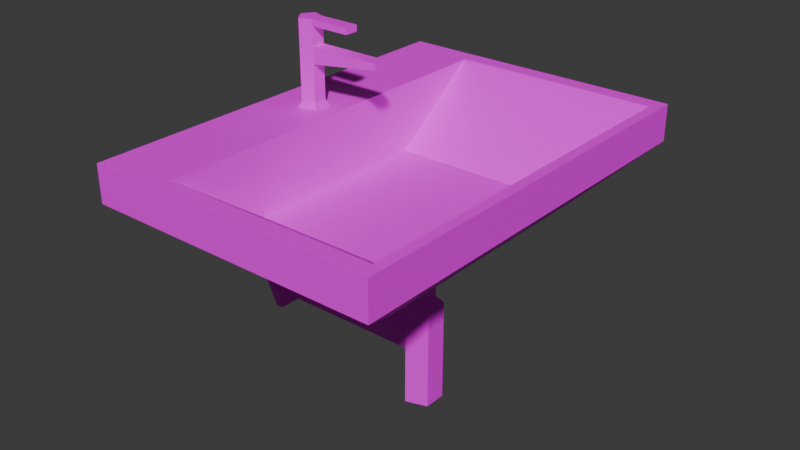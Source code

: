 # Source: Sink01.blend  (saved by Blender 4.2.66; exported with 4.5.12 LTS)
import bpy
from mathutils import Matrix  # noqa: F401  (used for matrix-valued properties, if any)

bpy.ops.wm.read_factory_settings(use_empty=True)
scene = bpy.context.scene
scene.name = 'Scene'

# ---- collections
col_collection = bpy.data.collections.new('Collection'); scene.collection.children.link(col_collection)

# ---- images (referenced by path relative to the original .blend; pixels are not part of the script)
import os
ASSET_DIR = os.environ.get("B2B_ASSET_DIR", "")  # directory of the original .blend (textures are referenced by path, not embedded)
HERE = os.path.dirname(os.path.abspath(__file__))  # packed textures are extracted next to this script under _unpacked/

def load_image(name, relpath, width, height, colorspace="sRGB"):
    """Load a texture the original file referenced (path relative to the .blend, or extracted next to this script)."""
    p = next((c for c in (os.path.join(HERE, relpath), os.path.join(ASSET_DIR, relpath)) if relpath and os.path.exists(c)), "")
    if p:
        img = bpy.data.images.load(p, check_existing=True)
        img.name = name
    else:  # same state as the original file: an image datablock whose file is absent (Cycles renders it pink)
        img = bpy.data.images.new(name, width, height)
        img.source = "FILE"
        img.filepath = "//" + (relpath or name)
    img.colorspace_settings.name = colorspace
    return img
img_sink01_a_png = load_image('Sink01_a.png', 'Sink01_a.png', 1024, 1024, 'sRGB')

# ---- materials (node trees are filled in below, after node groups)
mat_material = bpy.data.materials.new('Material')
mat_material.alpha_threshold = 0.0
mat_material.use_transparent_shadow = False
mat_material.roughness = 0.5
mat_material.line_color = (0.0, 0.0, 0.0, 1.0)

# ---- material node trees
mat_material.use_nodes = True; mat_material.node_tree.nodes.clear()
_N = mat_material.node_tree.nodes; _L = mat_material.node_tree.links
n0 = _N.new('ShaderNodeOutputMaterial'); n0.name = 'Material Output'; n0.location = (300, 300)
n1 = _N.new('ShaderNodeBsdfPrincipled'); n1.name = 'Principled BSDF'; n1.location = (10, 300)
n1.inputs[3].default_value = 1.45
n1.inputs[13].default_value = 0.2
n2 = _N.new('ShaderNodeTexImage'); n2.name = 'Image Texture'; n2.location = (-280, 280)
n2.image = img_sink01_a_png
n2.interpolation = 'Closest'
_L.new(n1.outputs[0], n0.inputs[0])
_L.new(n2.outputs[0], n1.inputs[0])
n0.is_active_output = True

# ---- world
world_world = bpy.data.worlds.new('World'); scene.world = world_world
world_world.use_nodes = True; world_world.node_tree.nodes.clear()
_N = world_world.node_tree.nodes; _L = world_world.node_tree.links
n0 = _N.new('ShaderNodeOutputWorld'); n0.name = 'World Output'; n0.location = (300, 300)
n1 = _N.new('ShaderNodeBackground'); n1.name = 'Background'; n1.location = (10, 300)
n1.inputs[0].default_value = (0.05088, 0.05088, 0.05088, 1.0)
_L.new(n1.outputs[0], n0.inputs[0])
n0.is_active_output = True
world_world.color = (0.05088, 0.05088, 0.05088)
world_world.use_sun_shadow = False
world_world.sun_shadow_jitter_overblur = 0.0

# ---- meshes
me_cube = bpy.data.meshes.new('Cube')
me_cube.from_pydata([(0.1465, 0.3835, 0.5365), (0.06318, 0.2532, 0.3579), (0.1465, -0.3835, 0.5365), (0.06318, -0.2532, 0.3579), (-0.2723, 0.3835, 0.5365), (-0.4169, 0.2532, 0.3579), (-0.2723, -0.3835, 0.5365), (-0.4169, -0.2532, 0.3579), (0.1669, 0.4169, 0.4632), (-0.4169, -0.4169, 0.4632), (0.1669, -0.4169, 0.4632), (-0.4169, 0.4169, 0.4632), (-0.1084, 1.315e-08, 0.2762), (-0.1084, 1.315e-08, 0.008678), (-0.1084, 1.315e-08, 0.2165), (-0.08186, 0.03651, 0.008678), (-0.08186, 0.03651, 0.2165), (-0.03895, 0.02256, 0.008678), (-0.03895, 0.02256, 0.2165), (-0.03895, -0.02256, 0.008678), (-0.03895, -0.02256, 0.2165), (-0.08186, -0.03651, 0.008678), (-0.08186, -0.03651, 0.2165), (-0.08186, -0.03651, 0.2762), (-0.08186, 0.03651, 0.3579), (-0.1084, 1.315e-08, 0.3579), (-0.03895, 0.02256, 0.3579), (-0.03895, -0.02256, 0.3579), (-0.08186, -0.03651, 0.3579), (-0.08186, 1.315e-08, 0.1865), (-0.08186, 0.03651, 0.1599), (-0.08186, 0.02256, 0.117), (-0.08186, -0.02256, 0.117), (-0.08186, -0.03651, 0.1599), (-0.4019, 1.315e-08, 0.1865), (-0.4019, 0.03651, 0.1599), (-0.4019, 0.02256, 0.117), (-0.4019, -0.02256, 0.117), (-0.4019, -0.03651, 0.1599), (-0.4019, 1.122e-08, 0.216), (-0.4019, 0.06464, 0.1691), (-0.4019, 0.03995, 0.09309), (-0.4019, -0.03995, 0.09309), (-0.4019, -0.06464, 0.1691), (-0.4169, 1.122e-08, 0.216), (-0.4169, 0.06464, 0.1691), (-0.4169, 0.03995, 0.09309), (-0.4169, -0.03995, 0.09309), (-0.4169, -0.06464, 0.1691), (-0.07712, -0.0219, 0.2165), (-0.05137, -0.01354, 0.2165), (-0.05137, 0.01354, 0.2165), (-0.09303, 1.371e-08, 0.2165), (-0.07712, 0.0219, 0.2165), (-0.07712, 0.0219, 0.2762), (-0.05137, 0.01354, 0.2762), (-0.05137, -0.01354, 0.2762), (-0.3391, 0.0219, 0.5475), (-0.3133, 0.01354, 0.5475), (-0.3133, -0.01354, 0.5475), (-0.3391, -0.0219, 0.5475), (-0.355, 1.371e-08, 0.5475), (0.1669, -0.4169, 0.5365), (-0.4169, -0.4169, 0.5365), (0.1669, 0.4169, 0.5365), (-0.4169, 0.4169, 0.5365), (0.03318, 0.1917, 0.3979), (0.03318, -0.1917, 0.3979), (-0.2723, 0.1917, 0.3979), (-0.2723, -0.1917, 0.3979), (-0.3415, 0.02941, 0.5365), (-0.307, 0.01817, 0.5365), (-0.307, -0.01817, 0.5365), (-0.3415, -0.02941, 0.5365), (-0.3629, 1.338e-08, 0.5365), (-0.3391, -0.0219, 0.6719), (-0.3133, -0.01354, 0.6719), (-0.3391, 0.0219, 0.6719), (-0.3133, -0.01354, 0.653), (-0.3133, 0.01354, 0.653), (-0.1684, -0.01354, 0.653), (-0.1684, 0.01354, 0.653), (-0.1684, -0.01354, 0.6405), (-0.1684, 0.01354, 0.6405), (-0.3133, -0.01354, 0.6205), (-0.3133, 0.01354, 0.6205), (-0.355, 1.371e-08, 0.6719), (-0.3133, 0.01354, 0.6719), (-0.08186, 0.03651, 0.2762), (-0.03895, 0.02256, 0.2762), (-0.03895, -0.02256, 0.2762), (-0.07712, -0.0219, 0.2762), (-0.09303, 1.371e-08, 0.2762)], [], [(4, 6, 69, 68), (10, 62, 63, 9), (9, 63, 65, 11), (5, 1, 3, 7), (8, 64, 62, 10), (11, 65, 64, 8), (5, 11, 8, 1), (1, 8, 10, 3), (7, 9, 11, 5), (3, 10, 9, 7), (91, 92, 52, 49), (23, 90, 27, 28), (13, 14, 16, 15), (90, 89, 26, 27), (15, 16, 18, 17), (88, 12, 25, 24), (53, 51, 50, 49, 52), (17, 18, 20, 19), (20, 18, 51, 50), (89, 55, 54, 88), (19, 20, 22, 21), (12, 23, 28, 25), (89, 88, 24, 26), (21, 22, 14, 13), (13, 15, 17, 19, 21), (33, 29, 34, 38), (31, 32, 37, 36), (29, 30, 35, 34), (32, 33, 38, 37), (30, 31, 36, 35), (39, 40, 45, 44), (39, 43, 40), (40, 43, 42, 41), (54, 55, 51, 53), (42, 43, 48, 47), (40, 41, 46, 45), (43, 39, 44, 48), (41, 42, 47, 46), (88, 54, 92, 12), (12, 92, 91, 23), (23, 91, 56, 90), (90, 56, 55, 89), (56, 91, 49, 50), (55, 56, 50, 51), (92, 54, 53, 52), (22, 20, 50, 49), (14, 22, 49, 52), (16, 14, 52, 53), (18, 16, 53, 51), (2, 6, 63, 62), (0, 2, 62, 64), (6, 4, 65, 63), (4, 0, 64, 65), (66, 68, 69, 67), (6, 2, 67, 69), (0, 4, 68, 66), (2, 0, 66, 67), (60, 59, 72, 73), (58, 57, 70, 71), (61, 60, 73, 74), (59, 58, 71, 72), (57, 61, 74, 70), (61, 57, 77, 86), (58, 59, 76, 87), (59, 60, 75, 76), (57, 58, 87, 77), (60, 61, 86, 75), (78, 79, 81, 80), (80, 81, 83, 82), (82, 83, 85, 84), (80, 82, 84, 78), (79, 85, 83, 81), (75, 77, 87, 76), (86, 77, 75)])
_uv = me_cube.uv_layers.new(name='UVMap')
_uv.uv.foreach_set('vector', [0.8493, 0.5257, 0.8493, 0.7243, 0.8493, 0.7243, 0.8493, 0.5257, 0.5938, 0.8021, 0.5938, 0.8333, 0.25, 0.8333, 0.25, 0.8021, 1.0, 0.8021, 1.0, 0.8333, 0.0, 0.8333, 0.0, 0.8021, 0.01562, 0.2917, 0.01562, 0.01042, 0.4531, 0.01042, 0.4531, 0.2917, 1.0, 0.8021, 1.0, 0.8333, 0.0, 0.8333, 0.0, 0.8021, 0.75, 0.8021, 0.75, 0.8333, 0.4062, 0.8333, 0.4062, 0.8021, 0.75, 0.7292, 0.75, 0.8021, 0.4062, 0.8021, 0.4688, 0.7292, 0.7969, 0.7292, 1.0, 0.8021, 0.0, 0.8021, 0.2031, 0.7292, 0.7969, 0.7292, 1.0, 0.8021, 0.0, 0.8021, 0.2031, 0.7292, 0.5312, 0.7292, 0.5938, 0.8021, 0.25, 0.8021, 0.25, 0.7292, 0.02175, 0.3242, 0.25, 0.49, 0.25, 0.49, 0.02175, 0.3242, 0.375, 0.4375, 0.4531, 0.4375, 0.4531, 0.5417, 0.375, 0.5417, 0.375, 0.375, 0.375, 0.6354, 0.5, 0.6354, 0.5, 0.375, 0.4531, 0.4375, 0.5312, 0.4375, 0.5312, 0.5417, 0.4531, 0.5417, 0.5, 0.375, 0.5, 0.6354, 0.625, 0.6354, 0.625, 0.375, 0.4783, 0.3242, 0.25, 0.49, 0.25, 0.49, 0.4783, 0.3242, 0.4783, 0.3242, 0.3911, 0.05584, 0.1089, 0.05584, 0.02175, 0.3242, 0.25, 0.49, 0.5625, 0.375, 0.5625, 0.6354, 0.4375, 0.6354, 0.4375, 0.375, 0.4531, 0.4479, 0.5469, 0.4479, 0.5312, 0.4688, 0.4688, 0.4688, 0.5469, 0.4479, 0.5312, 0.4688, 0.5469, 0.5, 0.5781, 0.5104, 0.375, 0.375, 0.375, 0.6354, 0.5, 0.6354, 0.5, 0.375, 0.25, 0.49, 0.02175, 0.3242, 0.02175, 0.3242, 0.25, 0.49, 0.5312, 0.4375, 0.625, 0.4375, 0.625, 0.5417, 0.5312, 0.5417, 0.625, 0.375, 0.625, 0.6354, 0.5, 0.6354, 0.5, 0.375, 0.75, 0.49, 0.9783, 0.3242, 0.8911, 0.05584, 0.6089, 0.05584, 0.5217, 0.3242, 0.5312, 0.625, 0.4688, 0.625, 0.4688, 0.375, 0.5312, 0.375, 0.5156, 0.375, 0.5781, 0.375, 0.5781, 0.625, 0.5156, 0.625, 0.4688, 0.625, 0.4062, 0.625, 0.4062, 0.375, 0.4688, 0.375, 0.5781, 0.375, 0.625, 0.375, 0.625, 0.625, 0.5781, 0.625, 0.375, 0.375, 0.4219, 0.375, 0.4219, 0.625, 0.375, 0.625, 0.4219, 0.5, 0.4219, 0.5729, 0.4062, 0.5729, 0.4062, 0.5, 0.4375, 0.5833, 0.4844, 0.6042, 0.3906, 0.6042, 0.5312, 0.4688, 0.375, 0.4688, 0.4062, 0.4271, 0.5, 0.4271, 0.4219, 0.4062, 0.4688, 0.4062, 0.4688, 0.4896, 0.4219, 0.4896, 0.4062, 0.4792, 0.4062, 0.4375, 0.4219, 0.4375, 0.4219, 0.4792, 0.4062, 0.5729, 0.4062, 0.5312, 0.4219, 0.5312, 0.4219, 0.5729, 0.4219, 0.4375, 0.4219, 0.5, 0.4062, 0.5, 0.4062, 0.4375, 0.4062, 0.5312, 0.4062, 0.4792, 0.4219, 0.4792, 0.4219, 0.5312, 0.4531, 0.5104, 0.4688, 0.5104, 0.5, 0.5, 0.5, 0.4896, 0.5, 0.4896, 0.5, 0.5, 0.5312, 0.5104, 0.5469, 0.5104, 0.4219, 0.5104, 0.4531, 0.5, 0.4688, 0.4688, 0.4531, 0.4479, 0.4531, 0.4479, 0.4688, 0.4688, 0.5312, 0.4688, 0.5469, 0.4479, 0.5312, 0.4062, 0.5781, 0.4062, 0.5781, 0.4896, 0.5312, 0.4896, 0.4688, 0.4062, 0.5312, 0.4062, 0.5312, 0.4896, 0.4688, 0.4896, 0.25, 0.49, 0.4783, 0.3242, 0.4783, 0.3242, 0.25, 0.49, 0.4219, 0.5104, 0.4531, 0.4479, 0.4688, 0.4688, 0.4531, 0.5, 0.5, 0.4896, 0.5469, 0.5104, 0.5312, 0.5104, 0.5, 0.5, 0.4531, 0.5104, 0.5, 0.4896, 0.5, 0.5, 0.4688, 0.5104, 0.5469, 0.4479, 0.5781, 0.5104, 0.5469, 0.5, 0.5312, 0.4688, 0.03125, 0.02083, 0.03125, 0.2917, 0.0, 0.375, 0.0, 0.0, 0.9688, 0.02083, 0.03125, 0.02083, 0.0, 0.0, 1.0, 0.0, 0.03125, 0.2917, 0.9688, 0.2917, 1.0, 0.375, 0.0, 0.375, 0.9688, 0.2917, 0.9688, 0.02083, 1.0, 0.0, 1.0, 0.375, 0.2812, 0.03125, 0.2812, 0.2917, 0.7031, 0.2917, 0.7031, 0.03125, 0.9688, 0.2917, 0.9688, 0.0, 0.7031, 0.03125, 0.7031, 0.2917, 0.03125, 0.0, 0.03125, 0.2917, 0.2812, 0.2917, 0.2812, 0.03125, 0.0, 0.1458, 1.0, 0.1458, 0.7656, 0.2917, 0.2344, 0.2917, 0.4688, 0.5521, 0.4688, 0.5729, 0.4375, 0.5729, 0.4375, 0.5417, 0.4688, 0.5521, 0.4688, 0.5729, 0.4375, 0.5729, 0.4375, 0.5417, 0.4688, 0.5521, 0.4688, 0.5729, 0.4375, 0.5729, 0.4375, 0.5417, 0.4688, 0.5521, 0.4688, 0.5729, 0.4375, 0.5729, 0.4375, 0.5417, 0.4688, 0.5521, 0.4688, 0.5729, 0.4375, 0.5729, 0.4375, 0.5417, 0.4531, 0.5, 0.4844, 0.5, 0.4844, 0.6354, 0.4531, 0.6354, 0.4531, 0.5, 0.4844, 0.5, 0.4844, 0.6354, 0.4531, 0.6354, 0.4531, 0.5, 0.4844, 0.5, 0.4844, 0.6354, 0.4531, 0.6354, 0.4531, 0.5, 0.4844, 0.5, 0.4844, 0.6354, 0.4531, 0.6354, 0.4531, 0.5, 0.4844, 0.5, 0.4844, 0.6354, 0.4531, 0.6354, 0.4375, 0.6354, 0.4844, 0.6354, 0.4844, 0.5, 0.4375, 0.5, 0.1089, 0.05584, 0.3911, 0.05584, 0.3911, 0.05584, 0.1089, 0.05584, 0.4375, 0.5, 0.4844, 0.5, 0.4844, 0.6354, 0.4375, 0.6354, 0.4375, 0.5, 0.4531, 0.5, 0.4844, 0.6354, 0.4375, 0.6354, 0.4375, 0.6354, 0.4844, 0.6354, 0.4531, 0.5, 0.4375, 0.5, 0.4844, 0.5312, 0.4844, 0.5833, 0.4375, 0.5729, 0.4375, 0.5417, 0.5156, 0.5625, 0.4844, 0.5833, 0.4844, 0.5312])
me_cube.materials.append(mat_material)
me_cube.use_mirror_vertex_groups = False
me_cube.update()
me_cube_001 = bpy.data.meshes.new('Cube.001')
me_cube_001.from_pydata([(-0.007117, -0.0219, 0.0311), (0.01863, -0.01354, 0.0311), (0.01863, 0.01354, 0.0311), (-0.02303, -9.532e-10, 0.0311), (-0.007117, 0.0219, 0.0311), (-0.007117, -0.0219, 0.0), (-0.02303, -9.532e-10, 0.0), (0.09863, -0.01354, 0.0311), (0.09863, 0.01354, 0.0311), (0.09863, -0.01354, 0.0186), (0.09863, 0.01354, 0.0186), (0.01863, -0.01354, 0.0186), (0.01863, 0.01354, 0.0186), (0.01863, -0.01354, 0.0), (0.01863, 0.01354, 0.0), (-0.007117, 0.0219, 0.0)], [], [(5, 6, 3, 0), (15, 14, 2, 4), (13, 5, 0, 1), (14, 13, 1, 2), (6, 15, 4, 3), (0, 4, 2, 1), (3, 4, 0), (1, 2, 8, 7), (7, 8, 10, 9), (9, 10, 12, 11), (7, 9, 11, 1), (2, 12, 10, 8), (5, 13, 14, 15), (6, 5, 15)])
_uv = me_cube_001.uv_layers.new(name='UVMap')
_uv.uv.foreach_set('vector', [0.5469, 0.6771, 0.5156, 0.6771, 0.5156, 0.6562, 0.5469, 0.6562, 0.5469, 0.6771, 0.5156, 0.6771, 0.5156, 0.6562, 0.5469, 0.6562, 0.5156, 0.6771, 0.5469, 0.6771, 0.5469, 0.6562, 0.5156, 0.6562, 0.5156, 0.6771, 0.5469, 0.6771, 0.5469, 0.6562, 0.5156, 0.6562, 0.5156, 0.6771, 0.5469, 0.6771, 0.5469, 0.6562, 0.5156, 0.6562, 0.4844, 0.5312, 0.4844, 0.5833, 0.4375, 0.5729, 0.4375, 0.5417, 0.5156, 0.5625, 0.4844, 0.5833, 0.4844, 0.5312, 0.5625, 0.6042, 0.5156, 0.6042, 0.5156, 0.5104, 0.5625, 0.5104, 0.4531, 0.5208, 0.4531, 0.5, 0.4688, 0.5, 0.4688, 0.5208, 0.4531, 0.5104, 0.5, 0.5104, 0.5, 0.6042, 0.4531, 0.6042, 0.4375, 0.5104, 0.4531, 0.5104, 0.4531, 0.6042, 0.4375, 0.6042, 0.5156, 0.6042, 0.5, 0.6042, 0.5, 0.5104, 0.5156, 0.5104, 0.4844, 0.5312, 0.4375, 0.5417, 0.4375, 0.5729, 0.4844, 0.5833, 0.5156, 0.5625, 0.4844, 0.5312, 0.4844, 0.5833])
me_cube_001.materials.append(mat_material)
me_cube_001.use_mirror_vertex_groups = False
me_cube_001.update()

# ---- objects
ob_sink01_base = bpy.data.objects.new('Sink01.Base', me_cube)
ob_sink01_faucet = bpy.data.objects.new('Sink01.Faucet', me_cube_001)

# ---- transforms, parenting, visibility, modifiers, constraints
ob_sink01_base.location = (0.0, 0.0, 0.0)
ob_sink01_base.lock_rotations_4d = False
ob_sink01_base.empty_display_type = 'ARROWS'
ob_sink01_base.lineart.crease_threshold = 0.0
ob_sink01_faucet.parent = ob_sink01_base
ob_sink01_faucet.location = (-0.332, 1.466e-08, 0.6719)
ob_sink01_faucet.lock_rotations_4d = False
ob_sink01_faucet.empty_display_type = 'ARROWS'
ob_sink01_faucet.lineart.crease_threshold = 0.0

# ---- collection membership
col_collection.objects.link(ob_sink01_base)
col_collection.objects.link(ob_sink01_faucet)

# ---- scene / render settings (as saved in the file)
scene.frame_start = 1; scene.frame_end = 250; scene.frame_set(1)
scene.render.engine = 'BLENDER_EEVEE_NEXT'
scene.cycles.sampling_pattern = 'TABULATED_SOBOL'
bpy.context.view_layer.update()

# ---- added for rendering (the .blend has no active camera and no usable light): camera, sun
cam_auto = bpy.data.cameras.new('AutoCamera')
cam_auto.lens = 50.0
cam_auto.sensor_width = 36.0
cam_auto.clip_end = 1000.0
ob_auto_camera = bpy.data.objects.new('AutoCamera', cam_auto)
scene.collection.objects.link(ob_auto_camera)
ob_auto_camera.location = (1.01498, -1.36797, 1.26781)
ob_auto_camera.rotation_euler = (1.09748, -7.21219e-08, 0.694738)
scene.camera = ob_auto_camera
light_auto_sun = bpy.data.lights.new('AutoSun', 'SUN')
light_auto_sun.energy = 3.0
light_auto_sun.angle = 0.0523599
ob_auto_sun = bpy.data.objects.new('AutoSun', light_auto_sun)
scene.collection.objects.link(ob_auto_sun)
ob_auto_sun.rotation_euler = (0.872665, 0.174533, 0.523599)
bpy.context.view_layer.update()
